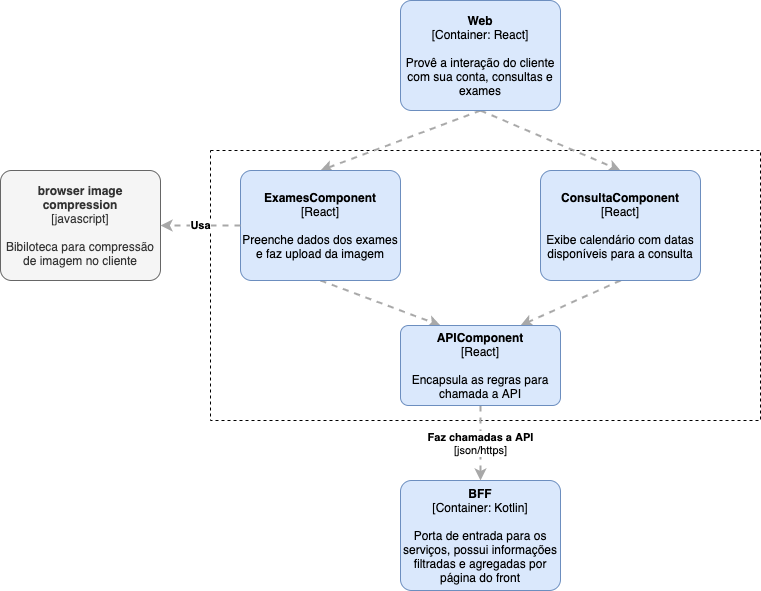

The diagram above was exported from draw.io. Its source (the exported page's mxGraphModel, read from the mxfile embedded in the PNG):
<mxGraphModel dx="2253" dy="794" grid="1" gridSize="10" guides="1" tooltips="1" connect="1" arrows="1" fold="1" page="1" pageScale="1" pageWidth="827" pageHeight="1169" math="0" shadow="0">
  <root>
    <mxCell id="0" />
    <mxCell id="1" parent="0" />
    <mxCell id="H5bcaFzdt8-KcNW4Rd4b-1" value="" style="whiteSpace=wrap;html=1;fillColor=none;dashed=1;" vertex="1" parent="1">
      <mxGeometry x="40" y="220" width="550" height="270" as="geometry" />
    </mxCell>
    <mxCell id="H5bcaFzdt8-KcNW4Rd4b-12" style="edgeStyle=none;rounded=0;orthogonalLoop=1;jettySize=auto;html=1;exitX=0.5;exitY=1;exitDx=0;exitDy=0;exitPerimeter=0;entryX=0.5;entryY=0;entryDx=0;entryDy=0;entryPerimeter=0;dashed=1;strokeColor=#A8A8A8;strokeWidth=2;" edge="1" parent="1" source="H5bcaFzdt8-KcNW4Rd4b-2" target="H5bcaFzdt8-KcNW4Rd4b-4">
      <mxGeometry relative="1" as="geometry" />
    </mxCell>
    <mxCell id="H5bcaFzdt8-KcNW4Rd4b-13" style="edgeStyle=none;rounded=0;orthogonalLoop=1;jettySize=auto;html=1;exitX=0.5;exitY=1;exitDx=0;exitDy=0;exitPerimeter=0;entryX=0.5;entryY=0;entryDx=0;entryDy=0;entryPerimeter=0;dashed=1;strokeColor=#A8A8A8;strokeWidth=2;" edge="1" parent="1" source="H5bcaFzdt8-KcNW4Rd4b-2" target="H5bcaFzdt8-KcNW4Rd4b-7">
      <mxGeometry relative="1" as="geometry" />
    </mxCell>
    <mxCell id="H5bcaFzdt8-KcNW4Rd4b-2" value="&lt;span&gt;&lt;b&gt;Web&lt;/b&gt;&lt;/span&gt;&lt;br&gt;&lt;div&gt;[Container:&amp;nbsp;&lt;span&gt;React&lt;/span&gt;&lt;span&gt;]&lt;/span&gt;&lt;/div&gt;&lt;br&gt;&lt;div&gt;Provê a interação do cliente com sua conta, consultas e exames&lt;/div&gt;" style="rounded=1;whiteSpace=wrap;html=1;labelBackgroundColor=none;fillColor=#dae8fc;fontColor=#000000;align=center;arcSize=10;strokeColor=#6c8ebf;points=[[0.25,0,0],[0.5,0,0],[0.75,0,0],[1,0.25,0],[1,0.5,0],[1,0.75,0],[0.75,1,0],[0.5,1,0],[0.25,1,0],[0,0.75,0],[0,0.5,0],[0,0.25,0]];" vertex="1" parent="1">
      <mxGeometry x="230" y="70" width="160" height="110.00000000000001" as="geometry" />
    </mxCell>
    <mxCell id="H5bcaFzdt8-KcNW4Rd4b-3" value="&lt;span&gt;&lt;b&gt;BFF&lt;/b&gt;&lt;/span&gt;&lt;br&gt;&lt;div&gt;[Container:&amp;nbsp;&lt;span&gt;Kotlin&lt;/span&gt;&lt;span&gt;]&lt;/span&gt;&lt;/div&gt;&lt;div&gt;&lt;br&gt;&lt;/div&gt;&lt;div&gt;Porta de entrada para os serviços, possui informações filtradas e agregadas por página do front&lt;/div&gt;" style="rounded=1;whiteSpace=wrap;html=1;labelBackgroundColor=none;fillColor=#dae8fc;fontColor=#000000;align=center;arcSize=10;strokeColor=#6c8ebf;points=[[0.25,0,0],[0.5,0,0],[0.75,0,0],[1,0.25,0],[1,0.5,0],[1,0.75,0],[0.75,1,0],[0.5,1,0],[0.25,1,0],[0,0.75,0],[0,0.5,0],[0,0.25,0]];" vertex="1" parent="1">
      <mxGeometry x="230" y="550" width="160" height="110.00000000000001" as="geometry" />
    </mxCell>
    <mxCell id="H5bcaFzdt8-KcNW4Rd4b-10" style="rounded=0;orthogonalLoop=1;jettySize=auto;html=1;strokeWidth=2;strokeColor=#A8A8A8;dashed=1;exitX=0.5;exitY=1;exitDx=0;exitDy=0;exitPerimeter=0;entryX=0.25;entryY=0;entryDx=0;entryDy=0;entryPerimeter=0;" edge="1" parent="1" source="H5bcaFzdt8-KcNW4Rd4b-4" target="H5bcaFzdt8-KcNW4Rd4b-9">
      <mxGeometry relative="1" as="geometry" />
    </mxCell>
    <mxCell id="H5bcaFzdt8-KcNW4Rd4b-4" value="&lt;b&gt;ExamesComponent&lt;/b&gt;&lt;div&gt;[React]&lt;/div&gt;&lt;br&gt;&lt;div&gt;Preenche dados dos exames e faz upload da imagem&lt;/div&gt;" style="rounded=1;whiteSpace=wrap;html=1;labelBackgroundColor=none;fillColor=#dae8fc;fontColor=#000000;align=center;arcSize=10;strokeColor=#6c8ebf;points=[[0.25,0,0],[0.5,0,0],[0.75,0,0],[1,0.25,0],[1,0.5,0],[1,0.75,0],[0.75,1,0],[0.5,1,0],[0.25,1,0],[0,0.75,0],[0,0.5,0],[0,0.25,0]];" vertex="1" parent="1">
      <mxGeometry x="70" y="240" width="160" height="110.00000000000001" as="geometry" />
    </mxCell>
    <mxCell id="H5bcaFzdt8-KcNW4Rd4b-5" value="&lt;b&gt;browser image compression&lt;/b&gt;&lt;div&gt;[javascript]&lt;/div&gt;&lt;br&gt;&lt;div&gt;Bibiloteca para compressão de imagem no cliente&lt;/div&gt;" style="rounded=1;whiteSpace=wrap;html=1;labelBackgroundColor=none;fillColor=#f5f5f5;fontColor=#333333;align=center;arcSize=10;strokeColor=#666666;points=[[0.25,0,0],[0.5,0,0],[0.75,0,0],[1,0.25,0],[1,0.5,0],[1,0.75,0],[0.75,1,0],[0.5,1,0],[0.25,1,0],[0,0.75,0],[0,0.5,0],[0,0.25,0]];" vertex="1" parent="1">
      <mxGeometry x="-170" y="240" width="160" height="110.00000000000001" as="geometry" />
    </mxCell>
    <mxCell id="H5bcaFzdt8-KcNW4Rd4b-6" value="&lt;div style=&quot;text-align: left&quot;&gt;&lt;div style=&quot;text-align: center&quot;&gt;&lt;b&gt;Usa&lt;/b&gt;&lt;br&gt;&lt;/div&gt;&lt;/div&gt;" style="edgeStyle=none;rounded=0;html=1;entryX=1;entryY=0.5;jettySize=auto;orthogonalLoop=1;strokeColor=#A8A8A8;strokeWidth=2;fontColor=#000000;jumpStyle=none;dashed=1;exitX=0;exitY=0.5;exitDx=0;exitDy=0;exitPerimeter=0;entryDx=0;entryDy=0;entryPerimeter=0;" edge="1" parent="1" source="H5bcaFzdt8-KcNW4Rd4b-4" target="H5bcaFzdt8-KcNW4Rd4b-5">
      <mxGeometry width="200" relative="1" as="geometry">
        <mxPoint x="-90" y="210" as="sourcePoint" />
        <mxPoint x="110" y="210" as="targetPoint" />
      </mxGeometry>
    </mxCell>
    <mxCell id="H5bcaFzdt8-KcNW4Rd4b-11" style="rounded=0;orthogonalLoop=1;jettySize=auto;html=1;entryX=0.75;entryY=0;entryDx=0;entryDy=0;entryPerimeter=0;strokeWidth=2;dashed=1;strokeColor=#A8A8A8;exitX=0.5;exitY=1;exitDx=0;exitDy=0;exitPerimeter=0;" edge="1" parent="1" source="H5bcaFzdt8-KcNW4Rd4b-7" target="H5bcaFzdt8-KcNW4Rd4b-9">
      <mxGeometry relative="1" as="geometry" />
    </mxCell>
    <mxCell id="H5bcaFzdt8-KcNW4Rd4b-7" value="&lt;b&gt;ConsultaComponent&lt;/b&gt;&lt;div&gt;[React]&lt;/div&gt;&lt;br&gt;&lt;div&gt;Exibe calendário com datas disponíveis para a consulta&lt;/div&gt;" style="rounded=1;whiteSpace=wrap;html=1;labelBackgroundColor=none;fillColor=#dae8fc;fontColor=#000000;align=center;arcSize=10;strokeColor=#6c8ebf;points=[[0.25,0,0],[0.5,0,0],[0.75,0,0],[1,0.25,0],[1,0.5,0],[1,0.75,0],[0.75,1,0],[0.5,1,0],[0.25,1,0],[0,0.75,0],[0,0.5,0],[0,0.25,0]];" vertex="1" parent="1">
      <mxGeometry x="370" y="240" width="160" height="110.00000000000001" as="geometry" />
    </mxCell>
    <mxCell id="H5bcaFzdt8-KcNW4Rd4b-8" value="&lt;div style=&quot;text-align: left&quot;&gt;&lt;div style=&quot;text-align: center&quot;&gt;&lt;b&gt;Faz chamadas a API&lt;/b&gt;&lt;/div&gt;&lt;div style=&quot;text-align: center&quot;&gt;[json/https]&lt;/div&gt;&lt;/div&gt;" style="edgeStyle=none;rounded=0;html=1;entryX=0.5;entryY=0;jettySize=auto;orthogonalLoop=1;strokeColor=#A8A8A8;strokeWidth=2;fontColor=#000000;jumpStyle=none;dashed=1;exitX=0.5;exitY=1;exitDx=0;exitDy=0;exitPerimeter=0;entryDx=0;entryDy=0;entryPerimeter=0;" edge="1" parent="1" source="H5bcaFzdt8-KcNW4Rd4b-9" target="H5bcaFzdt8-KcNW4Rd4b-3">
      <mxGeometry width="200" relative="1" as="geometry">
        <mxPoint x="-30" y="610" as="sourcePoint" />
        <mxPoint x="170" y="610" as="targetPoint" />
      </mxGeometry>
    </mxCell>
    <mxCell id="H5bcaFzdt8-KcNW4Rd4b-9" value="&lt;b&gt;APIComponent&lt;/b&gt;&lt;div&gt;[React]&lt;/div&gt;&lt;br&gt;&lt;div&gt;Encapsula as regras para chamada a API&lt;/div&gt;" style="rounded=1;whiteSpace=wrap;html=1;labelBackgroundColor=none;fillColor=#dae8fc;fontColor=#000000;align=center;arcSize=10;strokeColor=#6c8ebf;points=[[0.25,0,0],[0.5,0,0],[0.75,0,0],[1,0.25,0],[1,0.5,0],[1,0.75,0],[0.75,1,0],[0.5,1,0],[0.25,1,0],[0,0.75,0],[0,0.5,0],[0,0.25,0]];" vertex="1" parent="1">
      <mxGeometry x="230" y="395" width="160" height="80" as="geometry" />
    </mxCell>
  </root>
</mxGraphModel>